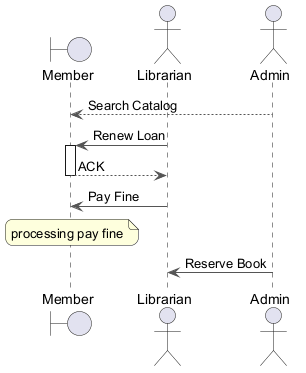

The diagram above was rendered by PlantUML. Its source (embedded in the PNG):
@startuml
skinparam backgroundColor #FFFFFF
skinparam roundCorner 15
skinparam ArrowColor #555555
boundary "Member" as M
actor "Librarian" as L
actor "Admin" as A
A --> M : Search Catalog
L -> M : Renew Loan
activate M
M --> L : ACK
deactivate M
L -> M : Pay Fine
note over M : processing pay fine
A -> L : Reserve Book
@enduml